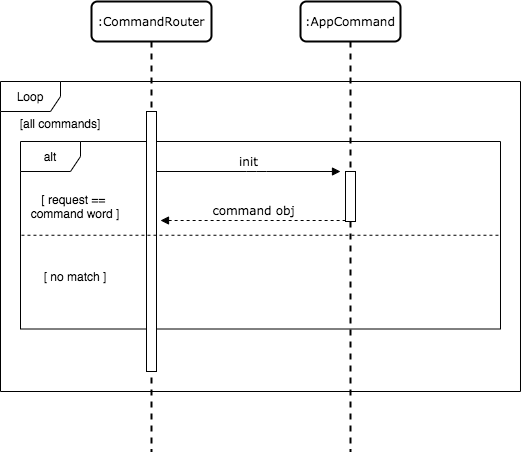

The diagram above was exported from draw.io. Its source (the exported page's mxGraphModel, read from the mxfile embedded in the PNG):
<mxGraphModel dx="946" dy="495" grid="1" gridSize="10" guides="1" tooltips="1" connect="1" arrows="1" fold="1" page="1" pageScale="1" pageWidth="1100" pageHeight="850" background="#ffffff" math="0" shadow="0">
  <root>
    <mxCell id="0" />
    <mxCell id="1" parent="0" />
    <mxCell id="6nTSnvK-H1zOfH3dc6L8-4" value="alt" style="shape=umlFrame;whiteSpace=wrap;html=1;" vertex="1" parent="1">
      <mxGeometry x="380" y="220" width="480" height="187.5" as="geometry" />
    </mxCell>
    <mxCell id="7baba1c4bc27f4b0-3" value=":CommandRouter" style="shape=umlLifeline;perimeter=lifelinePerimeter;whiteSpace=wrap;html=1;container=1;collapsible=0;recursiveResize=0;outlineConnect=0;rounded=1;shadow=0;comic=0;labelBackgroundColor=none;strokeWidth=2;fontFamily=Verdana;fontSize=12;align=center;" parent="1" vertex="1">
      <mxGeometry x="451" y="80" width="120" height="450" as="geometry" />
    </mxCell>
    <mxCell id="7baba1c4bc27f4b0-4" value=":AppCommand" style="shape=umlLifeline;perimeter=lifelinePerimeter;whiteSpace=wrap;html=1;container=1;collapsible=0;recursiveResize=0;outlineConnect=0;rounded=1;shadow=0;comic=0;labelBackgroundColor=none;strokeWidth=2;fontFamily=Verdana;fontSize=12;align=center;" parent="1" vertex="1">
      <mxGeometry x="660" y="80" width="100" height="450" as="geometry" />
    </mxCell>
    <mxCell id="6nTSnvK-H1zOfH3dc6L8-1" value="Loop" style="shape=umlFrame;whiteSpace=wrap;html=1;" vertex="1" parent="1">
      <mxGeometry x="360" y="160" width="520" height="310" as="geometry" />
    </mxCell>
    <mxCell id="6nTSnvK-H1zOfH3dc6L8-2" value="[all commands]" style="text;html=1;strokeColor=none;fillColor=none;align=center;verticalAlign=middle;whiteSpace=wrap;rounded=0;" vertex="1" parent="1">
      <mxGeometry x="370" y="192" width="100" height="20" as="geometry" />
    </mxCell>
    <mxCell id="6nTSnvK-H1zOfH3dc6L8-3" value="" style="html=1;points=[];perimeter=orthogonalPerimeter;rounded=0;shadow=0;comic=0;labelBackgroundColor=none;strokeWidth=1;fontFamily=Verdana;fontSize=12;align=center;" vertex="1" parent="1">
      <mxGeometry x="506" y="190" width="10" height="260" as="geometry" />
    </mxCell>
    <mxCell id="6nTSnvK-H1zOfH3dc6L8-5" value="" style="endArrow=none;dashed=1;html=1;entryX=0.997;entryY=0.5;entryDx=0;entryDy=0;entryPerimeter=0;exitX=0.002;exitY=0.5;exitDx=0;exitDy=0;exitPerimeter=0;" edge="1" parent="1" source="6nTSnvK-H1zOfH3dc6L8-4" target="6nTSnvK-H1zOfH3dc6L8-4">
      <mxGeometry width="50" height="50" relative="1" as="geometry">
        <mxPoint x="429" y="320" as="sourcePoint" />
        <mxPoint x="670" y="240" as="targetPoint" />
      </mxGeometry>
    </mxCell>
    <mxCell id="6nTSnvK-H1zOfH3dc6L8-6" value="[ request ==&amp;nbsp;&lt;br&gt;command word ]" style="text;html=1;strokeColor=none;fillColor=none;align=center;verticalAlign=middle;whiteSpace=wrap;rounded=0;" vertex="1" parent="1">
      <mxGeometry x="380" y="270" width="110" height="30" as="geometry" />
    </mxCell>
    <mxCell id="6nTSnvK-H1zOfH3dc6L8-7" value="[ no match ]" style="text;html=1;strokeColor=none;fillColor=none;align=center;verticalAlign=middle;whiteSpace=wrap;rounded=0;" vertex="1" parent="1">
      <mxGeometry x="380" y="340" width="110" height="30" as="geometry" />
    </mxCell>
    <mxCell id="6nTSnvK-H1zOfH3dc6L8-8" value="" style="html=1;points=[];perimeter=orthogonalPerimeter;rounded=0;shadow=0;comic=0;labelBackgroundColor=none;strokeWidth=1;fontFamily=Verdana;fontSize=12;align=center;" vertex="1" parent="1">
      <mxGeometry x="705" y="250" width="10" height="50" as="geometry" />
    </mxCell>
    <mxCell id="6nTSnvK-H1zOfH3dc6L8-9" value="init" style="html=1;verticalAlign=bottom;endArrow=block;labelBackgroundColor=none;fontFamily=Verdana;fontSize=12;edgeStyle=elbowEdgeStyle;elbow=horizontal;" edge="1" parent="1">
      <mxGeometry relative="1" as="geometry">
        <mxPoint x="516" y="250" as="sourcePoint" />
        <mxPoint x="700" y="250" as="targetPoint" />
        <Array as="points">
          <mxPoint x="616" y="230" />
        </Array>
      </mxGeometry>
    </mxCell>
    <mxCell id="6nTSnvK-H1zOfH3dc6L8-10" value="command obj" style="html=1;verticalAlign=bottom;endArrow=none;labelBackgroundColor=none;fontFamily=Verdana;fontSize=12;edgeStyle=elbowEdgeStyle;elbow=horizontal;startArrow=block;startFill=1;endFill=0;dashed=1;entryX=0;entryY=0.986;entryDx=0;entryDy=0;entryPerimeter=0;align=center;" edge="1" parent="1">
      <mxGeometry relative="1" as="geometry">
        <mxPoint x="520" y="299" as="sourcePoint" />
        <mxPoint x="705" y="299" as="targetPoint" />
      </mxGeometry>
    </mxCell>
  </root>
</mxGraphModel>